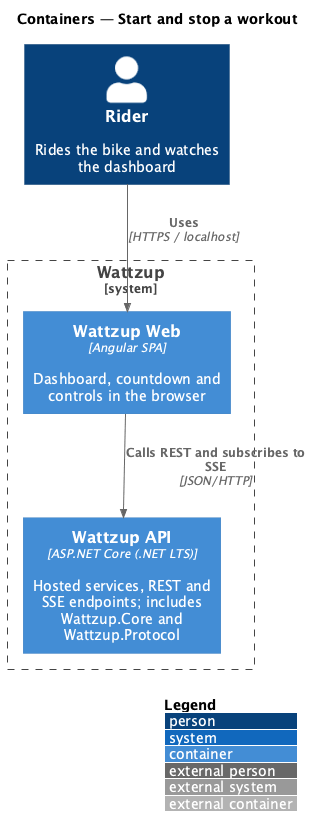

The diagram above was rendered by PlantUML. Its source (embedded in the PNG):
@startuml
!include <C4/C4_Container>
LAYOUT_WITH_LEGEND()
title Containers — Start and stop a workout

Person(rider, "Rider", "Rides the bike and watches the dashboard")
System_Boundary(wattzup, "Wattzup") {
  Container(web, "Wattzup Web", "Angular SPA", "Dashboard, countdown and controls in the browser")
  Container(api, "Wattzup API", "ASP.NET Core (.NET LTS)", "Hosted services, REST and SSE endpoints; includes Wattzup.Core and Wattzup.Protocol")
}

Rel(rider, web, "Uses", "HTTPS / localhost")
Rel(web, api, "Calls REST and subscribes to SSE", "JSON/HTTP")
@enduml